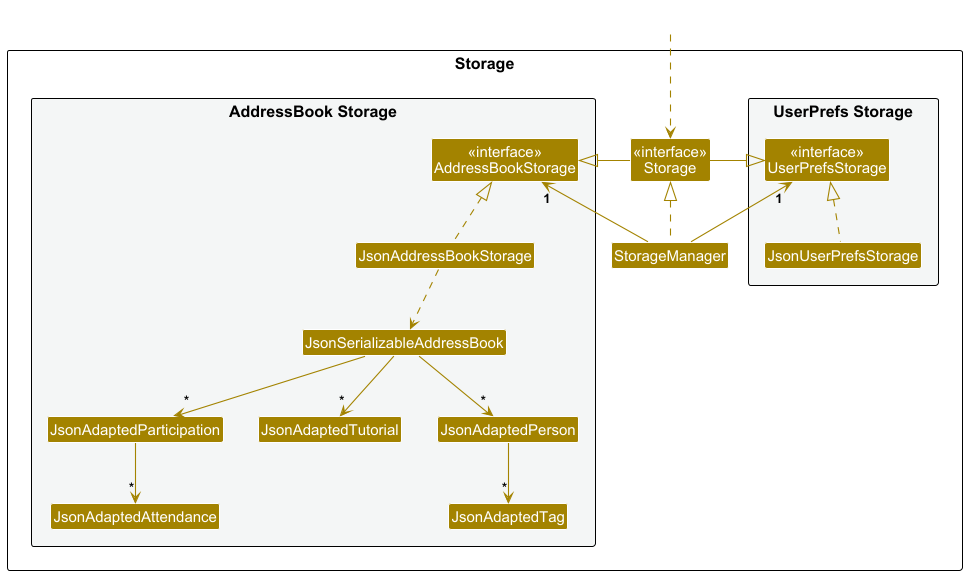

The diagram above was rendered by PlantUML. Its source (embedded in the PNG):
@startuml
!include style.puml
skinparam arrowThickness 1.1
skinparam arrowColor STORAGE_COLOR
skinparam classBackgroundColor STORAGE_COLOR

package Storage as StoragePackage {

package "UserPrefs Storage" #F4F6F6{
Class "<<interface>>\nUserPrefsStorage" as UserPrefsStorage
Class JsonUserPrefsStorage
}

Class "<<interface>>\nStorage" as Storage
Class StorageManager

package "AddressBook Storage" #F4F6F6{
Class "<<interface>>\nAddressBookStorage" as AddressBookStorage
Class JsonAddressBookStorage
Class JsonSerializableAddressBook
Class JsonAdaptedParticipation
Class JsonAdaptedAttendance
Class JsonAdaptedTutorial
Class JsonAdaptedPerson
Class JsonAdaptedTag
}

}

Class HiddenOutside #FFFFFF
HiddenOutside ..> Storage

StorageManager .up.|> Storage
StorageManager -up-> "1" UserPrefsStorage
StorageManager -up-> "1" AddressBookStorage

Storage -left-|> UserPrefsStorage
Storage -right-|> AddressBookStorage

JsonUserPrefsStorage .up.|> UserPrefsStorage
JsonAddressBookStorage .up.|> AddressBookStorage
JsonAddressBookStorage ..> JsonSerializableAddressBook
JsonSerializableAddressBook --> "*" JsonAdaptedPerson
JsonAdaptedPerson --> "*" JsonAdaptedTag
JsonSerializableAddressBook --> "*" JsonAdaptedTutorial
JsonSerializableAddressBook --> "*" JsonAdaptedParticipation
JsonAdaptedParticipation --> "*" JsonAdaptedAttendance

@enduml